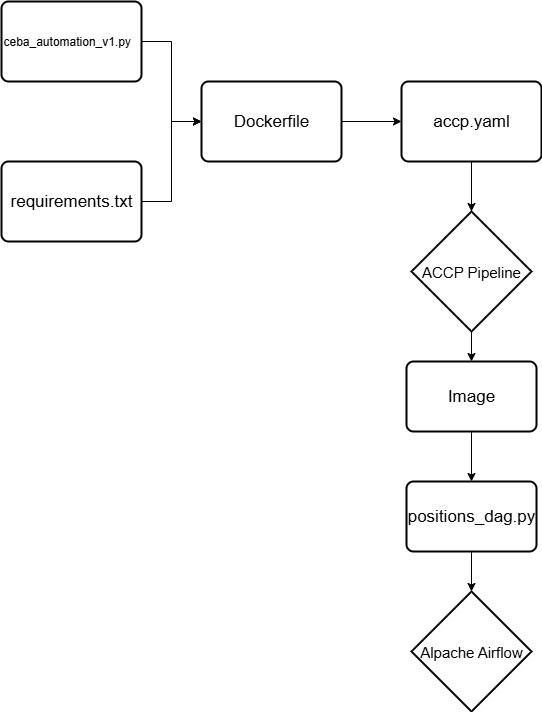

The diagram above was exported from draw.io. Its source (the exported page's mxGraphModel, read from the mxfile embedded in the PNG):
<mxGraphModel dx="1426" dy="743" grid="1" gridSize="10" guides="1" tooltips="1" connect="1" arrows="1" fold="1" page="1" pageScale="1" pageWidth="850" pageHeight="1100" math="0" shadow="0">
  <root>
    <mxCell id="0" />
    <mxCell id="1" parent="0" />
    <mxCell id="dxiSQu6Fv5JK7a4Vmo4z-6" style="edgeStyle=orthogonalEdgeStyle;rounded=0;orthogonalLoop=1;jettySize=auto;html=1;" parent="1" source="dxiSQu6Fv5JK7a4Vmo4z-3" target="dxiSQu6Fv5JK7a4Vmo4z-5" edge="1">
      <mxGeometry relative="1" as="geometry" />
    </mxCell>
    <mxCell id="dxiSQu6Fv5JK7a4Vmo4z-3" value="ceba_automation_v1.py" style="rounded=1;whiteSpace=wrap;html=1;absoluteArcSize=1;arcSize=14;strokeWidth=2;align=left;" parent="1" vertex="1">
      <mxGeometry x="40" y="120" width="140" height="80" as="geometry" />
    </mxCell>
    <mxCell id="dxiSQu6Fv5JK7a4Vmo4z-8" style="edgeStyle=orthogonalEdgeStyle;rounded=0;orthogonalLoop=1;jettySize=auto;html=1;exitX=1;exitY=0.5;exitDx=0;exitDy=0;entryX=0;entryY=0.5;entryDx=0;entryDy=0;" parent="1" source="dxiSQu6Fv5JK7a4Vmo4z-4" target="dxiSQu6Fv5JK7a4Vmo4z-5" edge="1">
      <mxGeometry relative="1" as="geometry" />
    </mxCell>
    <mxCell id="dxiSQu6Fv5JK7a4Vmo4z-4" value="&lt;span style=&quot;font-size: 17px;&quot;&gt;requirements.txt&lt;/span&gt;" style="rounded=1;whiteSpace=wrap;html=1;absoluteArcSize=1;arcSize=14;strokeWidth=2;align=center;" parent="1" vertex="1">
      <mxGeometry x="40" y="280" width="140" height="80" as="geometry" />
    </mxCell>
    <mxCell id="dxiSQu6Fv5JK7a4Vmo4z-10" style="edgeStyle=orthogonalEdgeStyle;rounded=0;orthogonalLoop=1;jettySize=auto;html=1;" parent="1" source="dxiSQu6Fv5JK7a4Vmo4z-5" target="dxiSQu6Fv5JK7a4Vmo4z-9" edge="1">
      <mxGeometry relative="1" as="geometry" />
    </mxCell>
    <mxCell id="dxiSQu6Fv5JK7a4Vmo4z-5" value="&lt;span style=&quot;font-size: 17px;&quot;&gt;Dockerfile&lt;/span&gt;" style="rounded=1;whiteSpace=wrap;html=1;absoluteArcSize=1;arcSize=14;strokeWidth=2;align=center;" parent="1" vertex="1">
      <mxGeometry x="240" y="200" width="140" height="80" as="geometry" />
    </mxCell>
    <mxCell id="dxiSQu6Fv5JK7a4Vmo4z-14" style="edgeStyle=orthogonalEdgeStyle;rounded=0;orthogonalLoop=1;jettySize=auto;html=1;" parent="1" source="dxiSQu6Fv5JK7a4Vmo4z-9" target="dxiSQu6Fv5JK7a4Vmo4z-13" edge="1">
      <mxGeometry relative="1" as="geometry" />
    </mxCell>
    <mxCell id="dxiSQu6Fv5JK7a4Vmo4z-9" value="&lt;span style=&quot;font-size: 17px;&quot;&gt;accp.yaml&lt;/span&gt;" style="rounded=1;whiteSpace=wrap;html=1;absoluteArcSize=1;arcSize=14;strokeWidth=2;align=center;" parent="1" vertex="1">
      <mxGeometry x="440" y="200" width="140" height="80" as="geometry" />
    </mxCell>
    <mxCell id="dxiSQu6Fv5JK7a4Vmo4z-16" style="edgeStyle=orthogonalEdgeStyle;rounded=0;orthogonalLoop=1;jettySize=auto;html=1;" parent="1" source="dxiSQu6Fv5JK7a4Vmo4z-13" target="dxiSQu6Fv5JK7a4Vmo4z-15" edge="1">
      <mxGeometry relative="1" as="geometry" />
    </mxCell>
    <mxCell id="dxiSQu6Fv5JK7a4Vmo4z-13" value="&lt;font style=&quot;font-size: 15px;&quot;&gt;ACCP Pipeline&lt;/font&gt;" style="strokeWidth=2;html=1;shape=mxgraph.flowchart.decision;whiteSpace=wrap;" parent="1" vertex="1">
      <mxGeometry x="450" y="330" width="120" height="120" as="geometry" />
    </mxCell>
    <mxCell id="dxiSQu6Fv5JK7a4Vmo4z-18" style="edgeStyle=orthogonalEdgeStyle;rounded=0;orthogonalLoop=1;jettySize=auto;html=1;entryX=0.5;entryY=0;entryDx=0;entryDy=0;" parent="1" source="dxiSQu6Fv5JK7a4Vmo4z-15" target="dxiSQu6Fv5JK7a4Vmo4z-17" edge="1">
      <mxGeometry relative="1" as="geometry" />
    </mxCell>
    <mxCell id="dxiSQu6Fv5JK7a4Vmo4z-15" value="&lt;span style=&quot;font-size: 17px;&quot;&gt;Image&lt;/span&gt;" style="rounded=1;whiteSpace=wrap;html=1;absoluteArcSize=1;arcSize=14;strokeWidth=2;align=center;" parent="1" vertex="1">
      <mxGeometry x="445" y="480" width="130" height="70" as="geometry" />
    </mxCell>
    <mxCell id="dxiSQu6Fv5JK7a4Vmo4z-20" style="edgeStyle=orthogonalEdgeStyle;rounded=0;orthogonalLoop=1;jettySize=auto;html=1;" parent="1" source="dxiSQu6Fv5JK7a4Vmo4z-17" target="dxiSQu6Fv5JK7a4Vmo4z-19" edge="1">
      <mxGeometry relative="1" as="geometry" />
    </mxCell>
    <mxCell id="dxiSQu6Fv5JK7a4Vmo4z-17" value="&lt;span style=&quot;font-size: 17px;&quot;&gt;positions_dag.py&lt;/span&gt;" style="rounded=1;whiteSpace=wrap;html=1;absoluteArcSize=1;arcSize=14;strokeWidth=2;align=center;" parent="1" vertex="1">
      <mxGeometry x="445" y="600" width="130" height="70" as="geometry" />
    </mxCell>
    <mxCell id="dxiSQu6Fv5JK7a4Vmo4z-19" value="&lt;font style=&quot;font-size: 15px;&quot;&gt;Alpache Airflow&lt;/font&gt;" style="strokeWidth=2;html=1;shape=mxgraph.flowchart.decision;whiteSpace=wrap;" parent="1" vertex="1">
      <mxGeometry x="450" y="710" width="120" height="120" as="geometry" />
    </mxCell>
  </root>
</mxGraphModel>